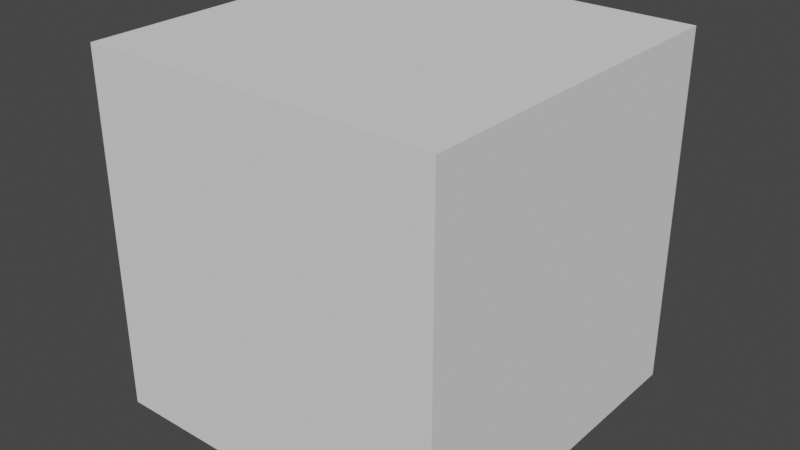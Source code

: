 # Source: multiMatTest.blend  (saved by Blender 2.81.16; exported with 4.5.12 LTS)
import bpy
from mathutils import Matrix  # noqa: F401  (used for matrix-valued properties, if any)

bpy.ops.wm.read_factory_settings(use_empty=True)
scene = bpy.context.scene
scene.name = 'Scene'

# ---- collections
col_collection = bpy.data.collections.new('Collection'); scene.collection.children.link(col_collection)

# ---- world
world_world = bpy.data.worlds.new('World'); scene.world = world_world
world_world.use_nodes = True; world_world.node_tree.nodes.clear()
_N = world_world.node_tree.nodes; _L = world_world.node_tree.links
n0 = _N.new('ShaderNodeOutputWorld'); n0.name = 'World Output'; n0.location = (300, 300)
n1 = _N.new('ShaderNodeBackground'); n1.name = 'Background'; n1.location = (10, 300)
n1.inputs[0].default_value = (0.05088, 0.05088, 0.05088, 1.0)
_L.new(n1.outputs[0], n0.inputs[0])
n0.is_active_output = True
world_world.color = (0.05088, 0.05088, 0.05088)
world_world.use_sun_shadow = False
world_world.sun_shadow_jitter_overblur = 0.0

# ---- meshes
me_plane_007 = bpy.data.meshes.new('Plane.007')
me_plane_007.from_pydata([(-1.0, -1.0, 0.0), (1.0, -1.0, 0.0), (-1.0, 1.0, 0.0), (1.0, 1.0, 0.0)], [], [(0, 1, 3, 2)])
_uv = me_plane_007.uv_layers.new(name='UVMap')
_uv.uv.foreach_set('vector', [0.0, 0.0, 1.0, 0.0, 1.0, 1.0, 0.0, 1.0])
me_plane_007.use_remesh_fix_poles = True
me_plane_007.use_remesh_preserve_attributes = False
me_plane_007.use_mirror_vertex_groups = False
me_plane_007.update()
me_plane_008 = bpy.data.meshes.new('Plane.008')
me_plane_008.from_pydata([(-1.0, -1.0, 0.0), (1.0, -1.0, 0.0), (-1.0, 1.0, 0.0), (1.0, 1.0, 0.0)], [], [(0, 1, 3, 2)])
_uv = me_plane_008.uv_layers.new(name='UVMap')
_uv.uv.foreach_set('vector', [0.0, 0.0, 1.0, 0.0, 1.0, 1.0, 0.0, 1.0])
me_plane_008.use_remesh_fix_poles = True
me_plane_008.use_remesh_preserve_attributes = False
me_plane_008.use_mirror_vertex_groups = False
me_plane_008.update()
me_plane_009 = bpy.data.meshes.new('Plane.009')
me_plane_009.from_pydata([(-1.0, -1.0, 0.0), (1.0, -1.0, 0.0), (-1.0, 1.0, 0.0), (1.0, 1.0, 0.0)], [], [(0, 1, 3, 2)])
_uv = me_plane_009.uv_layers.new(name='UVMap')
_uv.uv.foreach_set('vector', [0.0, 0.0, 1.0, 0.0, 1.0, 1.0, 0.0, 1.0])
me_plane_009.use_remesh_fix_poles = True
me_plane_009.use_remesh_preserve_attributes = False
me_plane_009.use_mirror_vertex_groups = False
me_plane_009.update()
me_plane_010 = bpy.data.meshes.new('Plane.010')
me_plane_010.from_pydata([(-1.0, -1.0, 0.0), (1.0, -1.0, 0.0), (-1.0, 1.0, 0.0), (1.0, 1.0, 0.0)], [], [(0, 1, 3, 2)])
_uv = me_plane_010.uv_layers.new(name='UVMap')
_uv.uv.foreach_set('vector', [0.0, 0.0, 1.0, 0.0, 1.0, 1.0, 0.0, 1.0])
me_plane_010.use_remesh_fix_poles = True
me_plane_010.use_remesh_preserve_attributes = False
me_plane_010.use_mirror_vertex_groups = False
me_plane_010.update()
me_plane_011 = bpy.data.meshes.new('Plane.011')
me_plane_011.from_pydata([(-1.0, -1.0, 0.0), (1.0, -1.0, 0.0), (-1.0, 1.0, 0.0), (1.0, 1.0, 0.0)], [], [(0, 1, 3, 2)])
_uv = me_plane_011.uv_layers.new(name='UVMap')
_uv.uv.foreach_set('vector', [0.0, 0.0, 1.0, 0.0, 1.0, 1.0, 0.0, 1.0])
me_plane_011.use_remesh_fix_poles = True
me_plane_011.use_remesh_preserve_attributes = False
me_plane_011.use_mirror_vertex_groups = False
me_plane_011.update()
me_plane_012 = bpy.data.meshes.new('Plane.012')
me_plane_012.from_pydata([(-1.0, -1.0, 0.0), (1.0, -1.0, 0.0), (-1.0, 1.0, 0.0), (1.0, 1.0, 0.0)], [], [(0, 1, 3, 2)])
_uv = me_plane_012.uv_layers.new(name='UVMap')
_uv.uv.foreach_set('vector', [0.0, 0.0, 1.0, 0.0, 1.0, 1.0, 0.0, 1.0])
me_plane_012.use_remesh_fix_poles = True
me_plane_012.use_remesh_preserve_attributes = False
me_plane_012.use_mirror_vertex_groups = False
me_plane_012.update()

# ---- objects
ob_bottom = bpy.data.objects.new('BOTTOM', me_plane_007)
ob_top = bpy.data.objects.new('TOP', me_plane_008)
ob_front = bpy.data.objects.new('FRONT', me_plane_009)
ob_right = bpy.data.objects.new('RIGHT', me_plane_010)
ob_left = bpy.data.objects.new('LEFT', me_plane_011)
ob_back = bpy.data.objects.new('BACK', me_plane_012)

# ---- transforms, parenting, visibility, modifiers, constraints
ob_bottom.location = (0.0, 0.0, 0.0)
ob_bottom.rotation_euler = (0.0, 3.142, 0.0)
ob_bottom.lineart.crease_threshold = 0.0
ob_top.location = (0.0, 0.0, 2.0)
ob_top.lineart.crease_threshold = 0.0
ob_front.location = (-1.0, 0.0, 1.0)
ob_front.rotation_euler = (0.0, -1.571, 0.0)
ob_front.lineart.crease_threshold = 0.0
ob_right.location = (0.0, 1.0, 1.0)
ob_right.rotation_euler = (-1.571, 0.0, 0.0)
ob_right.lineart.crease_threshold = 0.0
ob_left.location = (0.0, -1.0, 1.0)
ob_left.rotation_euler = (1.571, 0.0, 0.0)
ob_left.lineart.crease_threshold = 0.0
ob_back.location = (1.0, 0.0, 1.0)
ob_back.rotation_euler = (0.0, 1.571, 0.0)
ob_back.lineart.crease_threshold = 0.0

# ---- collection membership
col_collection.objects.link(ob_bottom)
col_collection.objects.link(ob_top)
col_collection.objects.link(ob_front)
col_collection.objects.link(ob_right)
col_collection.objects.link(ob_left)
col_collection.objects.link(ob_back)

# ---- scene / render settings (as saved in the file)
scene.frame_start = 1; scene.frame_end = 250; scene.frame_set(1)
scene.render.engine = 'BLENDER_EEVEE_NEXT'
scene.cycles.use_denoising = False
scene.cycles.samples = 128
scene.cycles.sampling_pattern = 'TABULATED_SOBOL'
scene.cycles.use_adaptive_sampling = False
scene.cycles.use_light_tree = False
scene.view_settings.view_transform = 'Filmic'
bpy.context.view_layer.update()

# ---- added for rendering (the .blend has no active camera and no usable light): camera, sun
cam_auto = bpy.data.cameras.new('AutoCamera')
cam_auto.lens = 50.0
cam_auto.sensor_width = 36.0
cam_auto.clip_end = 1000.0
ob_auto_camera = bpy.data.objects.new('AutoCamera', cam_auto)
scene.collection.objects.link(ob_auto_camera)
ob_auto_camera.location = (3.20507, -3.84609, 3.56406)
ob_auto_camera.rotation_euler = (1.09748, -7.21219e-08, 0.694738)
scene.camera = ob_auto_camera
light_auto_sun = bpy.data.lights.new('AutoSun', 'SUN')
light_auto_sun.energy = 3.0
light_auto_sun.angle = 0.0523599
ob_auto_sun = bpy.data.objects.new('AutoSun', light_auto_sun)
scene.collection.objects.link(ob_auto_sun)
ob_auto_sun.rotation_euler = (0.872665, 0.174533, 0.523599)
bpy.context.view_layer.update()
